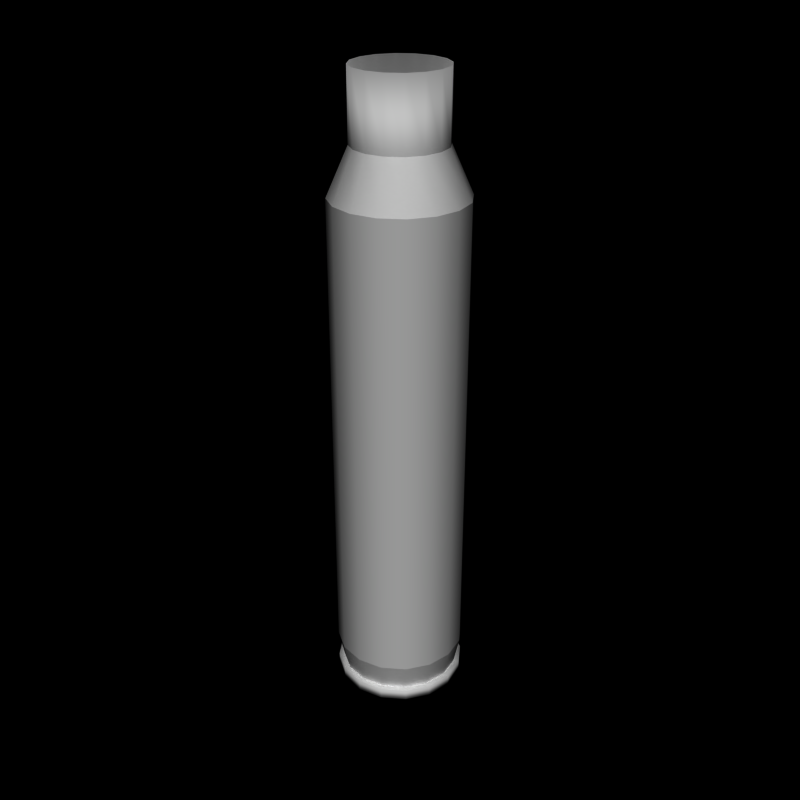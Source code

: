 # Source: rifle556.blend  (saved by Blender 2.79.0; exported with 4.5.12 LTS)
import bpy
from mathutils import Matrix  # noqa: F401  (used for matrix-valued properties, if any)

bpy.ops.wm.read_factory_settings(use_empty=True)
scene = bpy.context.scene
scene.name = 'Scene'

# ---- collections
col_collection_1 = bpy.data.collections.new('Collection 1'); scene.collection.children.link(col_collection_1)

# ---- materials (node trees are filled in below, after node groups)
mat_cmc_casing = bpy.data.materials.new('cmc_casing')
mat_cmc_casing.alpha_threshold = 0.0
mat_cmc_casing.roughness = 0.5
mat_cmc_casing.line_color = (0.0, 0.0, 0.0, 1.0)

# ---- material node trees

# ---- world
world_world = bpy.data.worlds.new('World'); scene.world = world_world
world_world.color = (0.0, 0.0, 0.0)
world_world.use_sun_shadow = False
world_world.sun_shadow_jitter_overblur = 0.0
world_world.cycles.sampling_method = 'NONE'
world_world.cycles.sample_map_resolution = 256

# ---- meshes
me_casing = bpy.data.meshes.new('Casing')
me_casing.from_pydata([(0.2735, 0.6603, 3.924), (-1.283e-07, 1.041, 3.187), (-0.3985, 0.962, 3.187), (-0.7363, 0.7363, 3.187), (-0.962, 0.3985, 3.187), (-1.041, 2.323e-06, 3.187), (-0.962, -0.3985, 3.187), (-0.7363, -0.7363, 3.187), (-0.3985, -0.962, 3.187), (-4.676e-07, -1.041, 3.187), (0.3985, -0.962, 3.187), (0.7363, -0.7363, 3.187), (0.962, -0.3985, 3.187), (1.041, 1.161e-06, 3.187), (0.962, 0.3985, 3.187), (0.7363, 0.7363, 3.187), (0.3985, 0.962, -5.001), (0.7363, 0.7363, -5.001), (0.962, 0.3985, -5.001), (1.041, 1.161e-06, -5.001), (0.962, -0.3985, -5.001), (0.7363, -0.7363, -5.001), (0.3985, -0.962, -5.001), (-4.649e-07, -1.041, -5.001), (-0.3985, -0.962, -5.001), (-0.7363, -0.7363, -5.001), (-0.962, -0.3985, -5.001), (-1.041, 2.323e-06, -5.001), (-0.962, 0.3985, -5.001), (-0.7363, 0.7363, -5.001), (-0.3985, 0.962, -5.001), (-1.256e-07, 1.041, -5.001), (-4.469e-09, 1.161e-06, 0.3347), (0.3985, 0.962, -4.373), (0.7363, 0.7363, -4.373), (0.962, 0.3985, -4.373), (1.041, 1.161e-06, -4.373), (0.962, -0.3985, -4.373), (0.7363, -0.7363, -4.373), (0.3985, -0.962, -4.373), (-4.676e-07, -1.041, -4.373), (-0.3985, -0.962, -4.373), (-0.7363, -0.7363, -4.373), (-0.962, -0.3985, -4.373), (-1.041, 2.323e-06, -4.373), (-0.962, 0.3985, -4.373), (-0.7363, 0.7363, -4.373), (-0.3985, 0.962, -4.373), (-1.283e-07, 1.041, -4.373), (0.3623, 0.8746, -4.827), (0.6694, 0.6694, -4.827), (0.8746, 0.3623, -4.827), (0.9466, 1.161e-06, -4.827), (0.8746, -0.3623, -4.827), (0.6694, -0.6694, -4.827), (0.3623, -0.8746, -4.827), (-4.276e-07, -0.9466, -4.827), (-0.3623, -0.8746, -4.827), (-0.6694, -0.6694, -4.827), (-0.8746, -0.3623, -4.827), (-0.9466, 2.033e-06, -4.827), (-0.8746, 0.3623, -4.827), (-0.6694, 0.6694, -4.827), (-0.3623, 0.8746, -4.827), (-1.191e-07, 0.9466, -4.827), (0.3985, 0.962, -4.827), (0.7363, 0.7363, -4.827), (0.962, 0.3985, -4.827), (1.041, 1.161e-06, -4.827), (0.962, -0.3985, -4.827), (0.7363, -0.7363, -4.827), (0.3985, -0.962, -4.827), (-4.649e-07, -1.041, -4.827), (-0.3985, -0.962, -4.827), (-0.7363, -0.7363, -4.827), (-0.962, -0.3985, -4.827), (-1.041, 2.323e-06, -4.827), (-0.962, 0.3985, -4.827), (-0.7363, 0.7363, -4.827), (-0.3985, 0.962, -4.827), (-1.256e-07, 1.041, -4.827), (0.3985, 0.962, 3.187), (0.5053, 0.5053, 3.924), (0.6603, 0.2735, 3.924), (0.7147, 1.161e-06, 3.924), (0.6603, -0.2735, 3.924), (0.5053, -0.5053, 3.924), (0.2735, -0.6603, 3.924), (-3.252e-07, -0.7147, 3.924), (-0.2735, -0.6603, 3.924), (-0.5053, -0.5053, 3.924), (-0.6603, -0.2735, 3.924), (-0.7147, 2.033e-06, 3.924), (-0.6603, 0.2735, 3.924), (-0.5053, 0.5053, 3.924), (-0.2735, 0.6603, 3.924), (-9.231e-08, 0.7147, 3.924), (0.2735, 0.6603, 4.999), (0.5053, 0.5053, 4.999), (0.6603, 0.2735, 4.999), (0.7147, 1.161e-06, 4.999), (0.6603, -0.2735, 4.999), (0.5053, -0.5053, 4.999), (0.2735, -0.6603, 4.999), (-3.252e-07, -0.7147, 4.999), (-0.2735, -0.6603, 4.999), (-0.5053, -0.5053, 4.999), (-0.6603, -0.2735, 4.999), (-0.7147, 2.033e-06, 4.999), (-0.6603, 0.2735, 4.999), (-0.5053, 0.5053, 4.999), (-0.2735, 0.6603, 4.999), (-9.231e-08, 0.7147, 4.999)], [], [(36, 13, 12, 37), (13, 84, 85, 12), (8, 89, 90, 7), (34, 15, 14, 35), (81, 0, 82, 15), (45, 4, 3, 46), (12, 85, 86, 11), (37, 12, 11, 38), (15, 82, 83, 14), (4, 93, 94, 3), (41, 8, 7, 42), (6, 91, 92, 5), (43, 6, 5, 44), (3, 94, 95, 2), (33, 81, 15, 34), (46, 3, 2, 47), (104, 32, 105), (109, 32, 110), (111, 32, 112), (110, 32, 111), (102, 32, 103), (105, 32, 106), (112, 32, 97), (98, 32, 99), (108, 32, 109), (100, 32, 101), (103, 32, 104), (101, 32, 102), (106, 32, 107), (97, 32, 98), (99, 32, 100), (107, 32, 108), (59, 43, 44, 60), (51, 35, 36, 52), (49, 33, 34, 50), (58, 42, 43, 59), (53, 37, 38, 54), (55, 39, 40, 56), (52, 36, 37, 53), (60, 44, 45, 61), (50, 34, 35, 51), (64, 48, 33, 49), (57, 41, 42, 58), (54, 38, 39, 55), (62, 46, 47, 63), (63, 47, 48, 64), (61, 45, 46, 62), (56, 40, 41, 57), (72, 56, 57, 73), (77, 61, 62, 78), (79, 63, 64, 80), (78, 62, 63, 79), (70, 54, 55, 71), (73, 57, 58, 74), (80, 64, 49, 65), (66, 50, 51, 67), (76, 60, 61, 77), (68, 52, 53, 69), (71, 55, 56, 72), (69, 53, 54, 70), (74, 58, 59, 75), (65, 49, 50, 66), (67, 51, 52, 68), (75, 59, 60, 76), (26, 75, 76, 27), (18, 67, 68, 19), (16, 65, 66, 17), (25, 74, 75, 26), (20, 69, 70, 21), (22, 71, 72, 23), (19, 68, 69, 20), (27, 76, 77, 28), (17, 66, 67, 18), (31, 80, 65, 16), (24, 73, 74, 25), (21, 70, 71, 22), (29, 78, 79, 30), (30, 79, 80, 31), (28, 77, 78, 29), (23, 72, 73, 24), (38, 11, 10, 39), (48, 1, 81, 33), (14, 83, 84, 13), (7, 90, 91, 6), (35, 14, 13, 36), (40, 9, 8, 41), (2, 95, 96, 1), (10, 87, 88, 9), (42, 7, 6, 43), (39, 10, 9, 40), (44, 5, 4, 45), (47, 2, 1, 48), (1, 96, 0, 81), (5, 92, 93, 4), (9, 88, 89, 8), (11, 86, 87, 10), (26, 27, 28, 29, 30, 31, 16, 17, 18, 19, 20, 21, 22, 23, 24, 25), (91, 107, 108, 92), (83, 99, 100, 84), (0, 97, 98, 82), (90, 106, 107, 91), (85, 101, 102, 86), (87, 103, 104, 88), (84, 100, 101, 85), (92, 108, 109, 93), (82, 98, 99, 83), (96, 112, 97, 0), (89, 105, 106, 90), (86, 102, 103, 87), (94, 110, 111, 95), (95, 111, 112, 96), (93, 109, 110, 94), (88, 104, 105, 89)])
me_casing.polygons.foreach_set('use_smooth', [True] * 113)
_k = set([(0, 82), (0, 96), (1, 2), (1, 81), (2, 3), (3, 4), (4, 5), (5, 6), (6, 7), (7, 8), (8, 9), (9, 10), (10, 11), (11, 12), (12, 13), (13, 14), (14, 15), (15, 81), (33, 34), (33, 48), (34, 35), (35, 36), (36, 37), (37, 38), (38, 39), (39, 40), (40, 41), (41, 42), (42, 43), (43, 44), (44, 45), (45, 46), (46, 47), (47, 48), (49, 50), (49, 64), (50, 51), (51, 52), (52, 53), (53, 54), (54, 55), (55, 56), (56, 57), (57, 58), (58, 59), (59, 60), (60, 61), (61, 62), (62, 63), (63, 64), (82, 83), (83, 84), (84, 85), (85, 86), (86, 87), (87, 88), (88, 89), (89, 90), (90, 91), (91, 92), (92, 93), (93, 94), (94, 95), (95, 96)])
me_casing.attributes.new('sharp_edge', 'BOOLEAN', 'EDGE').data.foreach_set('value', [ (min(e.vertices), max(e.vertices)) in _k for e in me_casing.edges])
_uv = me_casing.uv_layers.new(name='UVMap')
_uv.uv.foreach_set('vector', [0.7509, 0.5352, 0.7509, 0.8866, 0.7209, 0.8866, 0.7209, 0.5352, 0.7509, 0.8866, 0.7509, 0.9313, 0.7209, 0.9313, 0.7209, 0.8866, 0.602, 0.8866, 0.602, 0.9313, 0.572, 0.9313, 0.572, 0.8866, 0.8105, 0.5352, 0.8105, 0.8866, 0.7807, 0.8866, 0.7807, 0.5352, 0.8402, 0.8866, 0.8402, 0.9313, 0.8105, 0.9313, 0.8105, 0.8866, 0.9608, 0.5352, 0.9608, 0.8866, 0.9304, 0.8866, 0.9304, 0.5352, 0.7209, 0.8866, 0.7209, 0.9313, 0.6912, 0.9313, 0.6912, 0.8866, 0.7209, 0.5352, 0.7209, 0.8866, 0.6912, 0.8866, 0.6912, 0.5352, 0.8105, 0.8866, 0.8105, 0.9313, 0.7807, 0.9313, 0.7807, 0.8866, 0.9608, 0.8866, 0.9608, 0.9313, 0.9304, 0.9313, 0.9304, 0.8866, 0.602, 0.5352, 0.602, 0.8866, 0.572, 0.8866, 0.572, 0.5352, 0.5418, 0.8866, 0.5418, 0.9313, 0.5113, 0.9313, 0.5113, 0.8866, 0.5418, 0.5352, 0.5418, 0.8866, 0.5113, 0.8866, 0.5113, 0.5352, 0.9304, 0.8866, 0.9304, 0.9313, 0.9002, 0.9313, 0.9002, 0.8866, 0.8402, 0.5352, 0.8402, 0.8866, 0.8105, 0.8866, 0.8105, 0.5352, 0.9304, 0.5352, 0.9304, 0.8866, 0.9002, 0.8866, 0.9002, 0.5352, 0.7602, 0.09979, 0.876, 0.1228, 0.7602, 0.1458, 0.899, 0.2385, 0.876, 0.1228, 0.9415, 0.2209, 0.9741, 0.1884, 0.876, 0.1228, 0.9917, 0.1458, 0.9415, 0.2209, 0.876, 0.1228, 0.9741, 0.1884, 0.8104, 0.02469, 0.876, 0.1228, 0.7779, 0.05725, 0.7602, 0.1458, 0.876, 0.1228, 0.7779, 0.1884, 0.9917, 0.1458, 0.876, 0.1228, 0.9917, 0.09979, 0.9741, 0.05725, 0.876, 0.1228, 0.9415, 0.02469, 0.853, 0.2385, 0.876, 0.1228, 0.899, 0.2385, 0.899, 0.007073, 0.876, 0.1228, 0.853, 0.007074, 0.7779, 0.05725, 0.876, 0.1228, 0.7602, 0.09979, 0.853, 0.007074, 0.876, 0.1228, 0.8104, 0.02469, 0.7779, 0.1884, 0.876, 0.1228, 0.8104, 0.2209, 0.9917, 0.09979, 0.876, 0.1228, 0.9741, 0.05725, 0.9415, 0.02469, 0.876, 0.1228, 0.899, 0.007073, 0.8104, 0.2209, 0.876, 0.1228, 0.853, 0.2385, 0.5418, 0.5119, 0.5418, 0.5352, 0.5113, 0.5352, 0.5113, 0.5119, 0.7807, 0.5119, 0.7807, 0.5352, 0.7509, 0.5352, 0.7509, 0.5119, 0.8402, 0.5119, 0.8402, 0.5352, 0.8105, 0.5352, 0.8105, 0.5119, 0.572, 0.5119, 0.572, 0.5352, 0.5418, 0.5352, 0.5418, 0.5119, 0.7209, 0.5119, 0.7209, 0.5352, 0.6912, 0.5352, 0.6912, 0.5119, 0.6615, 0.5119, 0.6615, 0.5352, 0.6318, 0.5352, 0.6318, 0.5119, 0.7509, 0.5119, 0.7509, 0.5352, 0.7209, 0.5352, 0.7209, 0.5119, 0.9912, 0.5119, 0.9912, 0.5352, 0.9608, 0.5352, 0.9608, 0.5119, 0.8105, 0.5119, 0.8105, 0.5352, 0.7807, 0.5352, 0.7807, 0.5119, 0.8701, 0.5119, 0.8701, 0.5352, 0.8402, 0.5352, 0.8402, 0.5119, 0.602, 0.5119, 0.602, 0.5352, 0.572, 0.5352, 0.572, 0.5119, 0.6912, 0.5119, 0.6912, 0.5352, 0.6615, 0.5352, 0.6615, 0.5119, 0.9304, 0.5119, 0.9304, 0.5352, 0.9002, 0.5352, 0.9002, 0.5119, 0.9002, 0.5119, 0.9002, 0.5352, 0.8701, 0.5352, 0.8701, 0.5119, 0.9608, 0.5119, 0.9608, 0.5352, 0.9304, 0.5352, 0.9304, 0.5119, 0.6318, 0.5119, 0.6318, 0.5352, 0.602, 0.5352, 0.602, 0.5119, 0.5084, 0.1429, 0.5188, 0.1409, 0.5347, 0.1792, 0.5259, 0.1851, 0.688, 0.2173, 0.6821, 0.2085, 0.7114, 0.1792, 0.7202, 0.1851, 0.7377, 0.1429, 0.7272, 0.1409, 0.7272, 0.09941, 0.7377, 0.09733, 0.7202, 0.1851, 0.7114, 0.1792, 0.7272, 0.1409, 0.7377, 0.1429, 0.5259, 0.05521, 0.5347, 0.06111, 0.5188, 0.09941, 0.5084, 0.09733, 0.5259, 0.1851, 0.5347, 0.1792, 0.564, 0.2085, 0.5581, 0.2173, 0.7377, 0.09733, 0.7272, 0.09941, 0.7114, 0.06111, 0.7202, 0.05521, 0.688, 0.02296, 0.6821, 0.0318, 0.6438, 0.01593, 0.6458, 0.005512, 0.6458, 0.2348, 0.6438, 0.2243, 0.6821, 0.2085, 0.688, 0.2173, 0.6002, 0.005512, 0.6023, 0.01593, 0.564, 0.0318, 0.5581, 0.02296, 0.5084, 0.09733, 0.5188, 0.09941, 0.5188, 0.1409, 0.5084, 0.1429, 0.5581, 0.02296, 0.564, 0.0318, 0.5347, 0.06111, 0.5259, 0.05521, 0.5581, 0.2173, 0.564, 0.2085, 0.6023, 0.2243, 0.6002, 0.2348, 0.7202, 0.05521, 0.7114, 0.06111, 0.6821, 0.0318, 0.688, 0.02296, 0.6458, 0.005512, 0.6438, 0.01593, 0.6023, 0.01593, 0.6002, 0.005512, 0.6002, 0.2348, 0.6023, 0.2243, 0.6438, 0.2243, 0.6458, 0.2348, 0.5418, 0.5032, 0.5418, 0.5119, 0.5113, 0.5119, 0.5113, 0.5032, 0.7807, 0.5032, 0.7807, 0.5119, 0.7509, 0.5119, 0.7509, 0.5032, 0.8402, 0.5032, 0.8402, 0.5119, 0.8105, 0.5119, 0.8105, 0.5032, 0.572, 0.5032, 0.572, 0.5119, 0.5418, 0.5119, 0.5418, 0.5032, 0.7209, 0.5032, 0.7209, 0.5119, 0.6912, 0.5119, 0.6912, 0.5032, 0.6615, 0.5032, 0.6615, 0.5119, 0.6318, 0.5119, 0.6318, 0.5032, 0.7509, 0.5032, 0.7509, 0.5119, 0.7209, 0.5119, 0.7209, 0.5032, 0.9912, 0.5032, 0.9912, 0.5119, 0.9608, 0.5119, 0.9608, 0.5032, 0.8105, 0.5032, 0.8105, 0.5119, 0.7807, 0.5119, 0.7807, 0.5032, 0.8701, 0.5032, 0.8701, 0.5119, 0.8402, 0.5119, 0.8402, 0.5032, 0.602, 0.5032, 0.602, 0.5119, 0.572, 0.5119, 0.572, 0.5032, 0.6912, 0.5032, 0.6912, 0.5119, 0.6615, 0.5119, 0.6615, 0.5032, 0.9304, 0.5032, 0.9304, 0.5119, 0.9002, 0.5119, 0.9002, 0.5032, 0.9002, 0.5032, 0.9002, 0.5119, 0.8701, 0.5119, 0.8701, 0.5032, 0.9608, 0.5032, 0.9608, 0.5119, 0.9304, 0.5119, 0.9304, 0.5032, 0.6318, 0.5032, 0.6318, 0.5119, 0.602, 0.5119, 0.602, 0.5032, 0.6912, 0.5352, 0.6912, 0.8866, 0.6615, 0.8866, 0.6615, 0.5352, 0.8701, 0.5352, 0.8701, 0.8866, 0.8402, 0.8866, 0.8402, 0.5352, 0.7807, 0.8866, 0.7807, 0.9313, 0.7509, 0.9313, 0.7509, 0.8866, 0.572, 0.8866, 0.572, 0.9313, 0.5418, 0.9313, 0.5418, 0.8866, 0.7807, 0.5352, 0.7807, 0.8866, 0.7509, 0.8866, 0.7509, 0.5352, 0.6318, 0.5352, 0.6318, 0.8866, 0.602, 0.8866, 0.602, 0.5352, 0.9002, 0.8866, 0.9002, 0.9313, 0.8701, 0.9313, 0.8701, 0.8866, 0.6615, 0.8866, 0.6615, 0.9313, 0.6318, 0.9313, 0.6318, 0.8866, 0.572, 0.5352, 0.572, 0.8866, 0.5418, 0.8866, 0.5418, 0.5352, 0.6615, 0.5352, 0.6615, 0.8866, 0.6318, 0.8866, 0.6318, 0.5352, 0.9912, 0.5352, 0.9912, 0.8866, 0.9608, 0.8866, 0.9608, 0.5352, 0.9002, 0.5352, 0.9002, 0.8866, 0.8701, 0.8866, 0.8701, 0.5352, 0.8701, 0.8866, 0.8701, 0.9313, 0.8402, 0.9313, 0.8402, 0.8866, 0.9912, 0.8866, 0.9912, 0.9313, 0.9608, 0.9313, 0.9608, 0.8866, 0.6318, 0.8866, 0.6318, 0.9313, 0.602, 0.9313, 0.602, 0.8866, 0.6912, 0.8866, 0.6912, 0.9313, 0.6615, 0.9313, 0.6615, 0.8866, 0.6002, 0.005702, 0.6458, 0.005702, 0.688, 0.02315, 0.7202, 0.0554, 0.7377, 0.09752, 0.7377, 0.1431, 0.7202, 0.1853, 0.688, 0.2175, 0.6458, 0.2349, 0.6002, 0.2349, 0.5581, 0.2175, 0.5259, 0.1853, 0.5084, 0.1431, 0.5084, 0.09752, 0.5259, 0.0554, 0.5581, 0.02315, 0.5418, 0.9313, 0.5418, 0.9955, 0.5113, 0.9955, 0.5113, 0.9313, 0.7807, 0.9313, 0.7807, 0.9955, 0.7509, 0.9955, 0.7509, 0.9313, 0.8402, 0.9313, 0.8402, 0.9955, 0.8105, 0.9955, 0.8105, 0.9313, 0.572, 0.9313, 0.572, 0.9955, 0.5418, 0.9955, 0.5418, 0.9313, 0.7209, 0.9313, 0.7209, 0.9955, 0.6912, 0.9955, 0.6912, 0.9313, 0.6615, 0.9313, 0.6615, 0.9955, 0.6318, 0.9955, 0.6318, 0.9313, 0.7509, 0.9313, 0.7509, 0.9955, 0.7209, 0.9955, 0.7209, 0.9313, 0.9912, 0.9313, 0.9912, 0.9955, 0.9608, 0.9955, 0.9608, 0.9313, 0.8105, 0.9313, 0.8105, 0.9955, 0.7807, 0.9955, 0.7807, 0.9313, 0.8701, 0.9313, 0.8701, 0.9955, 0.8402, 0.9955, 0.8402, 0.9313, 0.602, 0.9313, 0.602, 0.9955, 0.572, 0.9955, 0.572, 0.9313, 0.6912, 0.9313, 0.6912, 0.9955, 0.6615, 0.9955, 0.6615, 0.9313, 0.9304, 0.9313, 0.9304, 0.9955, 0.9002, 0.9955, 0.9002, 0.9313, 0.9002, 0.9313, 0.9002, 0.9955, 0.8701, 0.9955, 0.8701, 0.9313, 0.9608, 0.9313, 0.9608, 0.9955, 0.9304, 0.9955, 0.9304, 0.9313, 0.6318, 0.9313, 0.6318, 0.9955, 0.602, 0.9955, 0.602, 0.9313])
me_casing.materials.append(mat_cmc_casing)
me_casing.use_remesh_preserve_volume = False
me_casing.use_remesh_preserve_attributes = False
me_casing.use_mirror_vertex_groups = False
me_casing.update()
arm_casing = bpy.data.armatures.new('Casing')  # bones are not reproduced

# ---- objects
ob_armature = bpy.data.objects.new('armature', arm_casing)
ob_casing = bpy.data.objects.new('Casing', me_casing)

# ---- transforms, parenting, visibility, modifiers, constraints
ob_armature.location = (0.0, 0.0, 0.0)
ob_armature.lineart.crease_threshold = 0.0
ob_casing.parent = ob_armature
ob_casing.location = (0.0, 0.0, 0.0)
ob_casing.lineart.crease_threshold = 0.0
_vg = ob_casing.vertex_groups.new(name='Base')
_vg.add([0, 1, 2, 3, 4, 5, 6, 7, 8, 9, 10, 11, 12, 13, 14, 15, 16, 17, 18, 19, 20, 21, 22, 23, 24, 25, 26, 27, 28, 29, 30, 31, 32, 33, 34, 35, 36, 37, 38, 39, 40, 41, 42, 43, 44, 45, 46, 47, 48, 49, 50, 51, 52, 53, 54, 55, 56, 57, 58, 59, 60, 61, 62, 63, 64, 65, 66, 67, 68, 69, 70, 71, 72, 73, 74, 75, 76, 77, 78, 79, 80, 81, 82, 83, 84, 85, 86, 87, 88, 89, 90, 91, 92, 93, 94, 95, 96, 97, 98, 99, 100, 101, 102, 103, 104, 105, 106, 107, 108, 109, 110, 111, 112], 1.0, 'REPLACE')
_m = ob_casing.modifiers.new('Armature', 'ARMATURE')
_m.object = ob_armature

# ---- collection membership
col_collection_1.objects.link(ob_armature)
col_collection_1.objects.link(ob_casing)

# ---- scene / render settings (as saved in the file)
scene.frame_start = 1; scene.frame_end = 250; scene.frame_set(250)
scene.render.engine = 'BLENDER_EEVEE_NEXT'
scene.render.image_settings.compression = 90
scene.render.resolution_x = 240
scene.render.resolution_y = 240
scene.render.pixel_aspect_x = 100.0
scene.render.pixel_aspect_y = 100.0
scene.render.fps = 25
scene.render.dither_intensity = 0.0
scene.render.film_transparent = True
scene.render.use_compositing = False
scene.render.use_sequencer = False
scene.render.bake_margin = 2
scene.render.bake_bias = 0.0
scene.render.use_stamp_time = False
scene.render.use_stamp_date = False
scene.render.use_stamp_frame = False
scene.render.use_stamp_camera = False
scene.render.use_stamp_scene = False
scene.render.use_stamp_filename = False
scene.render.use_stamp_render_time = False
scene.render.stamp_font_size = 0
scene.cycles.use_denoising = False
scene.cycles.samples = 10
scene.cycles.sampling_pattern = 'TABULATED_SOBOL'
scene.cycles.light_sampling_threshold = 0.0
scene.cycles.use_adaptive_sampling = False
scene.cycles.use_light_tree = False
scene.cycles.blur_glossy = 0.0
scene.cycles.volume_bounces = 1
scene.cycles.pixel_filter_type = 'GAUSSIAN'
scene.cycles.sample_clamp_indirect = 0.0
scene.view_settings.view_transform = 'Raw'
bpy.context.view_layer.update()

# ---- added for rendering (the .blend has no active camera and no usable light): camera, sun
cam_auto = bpy.data.cameras.new('AutoCamera')
cam_auto.lens = 50.0
cam_auto.sensor_width = 36.0
cam_auto.clip_end = 1000.0
ob_auto_camera = bpy.data.objects.new('AutoCamera', cam_auto)
scene.collection.objects.link(ob_auto_camera)
ob_auto_camera.location = (9.64519, -11.5742, 7.71524)
ob_auto_camera.rotation_euler = (1.09748, -7.21219e-08, 0.694738)
scene.camera = ob_auto_camera
light_auto_sun = bpy.data.lights.new('AutoSun', 'SUN')
light_auto_sun.energy = 3.0
light_auto_sun.angle = 0.0523599
ob_auto_sun = bpy.data.objects.new('AutoSun', light_auto_sun)
scene.collection.objects.link(ob_auto_sun)
ob_auto_sun.rotation_euler = (0.872665, 0.174533, 0.523599)
bpy.context.view_layer.update()
